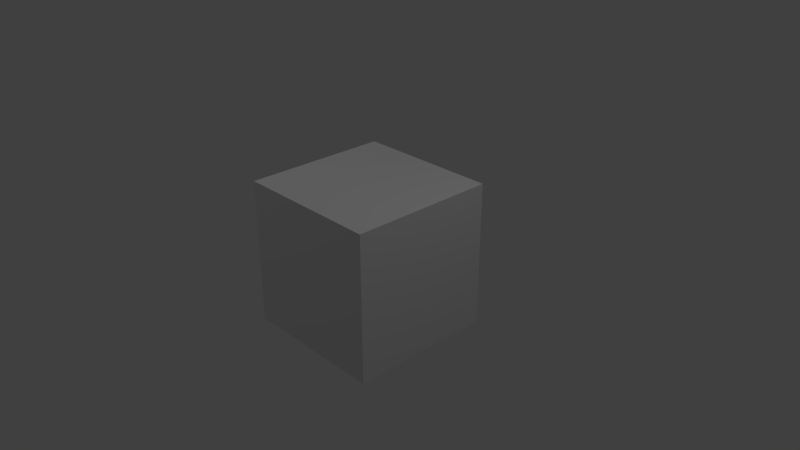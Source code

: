 # Source: ForestBlock_WithBorders.blend  (saved by Blender 2.74.0; exported with 4.5.12 LTS)
import bpy
from mathutils import Matrix  # noqa: F401  (used for matrix-valued properties, if any)

bpy.ops.wm.read_factory_settings(use_empty=True)
scene = bpy.context.scene
scene.name = 'Scene'

# ---- collections
col_collection_1 = bpy.data.collections.new('Collection 1'); scene.collection.children.link(col_collection_1)

# ---- materials (node trees are filled in below, after node groups)
mat_material = bpy.data.materials.new('Material')
mat_material.alpha_threshold = 0.0
mat_material.use_transparent_shadow = False
mat_material.roughness = 0.5
mat_material.specular_intensity = 0.0
mat_material.line_color = (0.0, 0.0, 0.0, 1.0)

# ---- material node trees

# ---- world
world_world = bpy.data.worlds.new('World'); scene.world = world_world
world_world.color = (0.05088, 0.05088, 0.05088)
world_world.use_sun_shadow = False
world_world.sun_shadow_jitter_overblur = 0.0
world_world.cycles.sampling_method = 'NONE'
world_world.cycles.sample_map_resolution = 256

# ---- cameras
cam_camera = bpy.data.cameras.new('Camera')
cam_camera.clip_end = 100.0
cam_camera.lens = 35.0
cam_camera.sensor_width = 32.0
cam_camera.sensor_height = 18.0
cam_camera.ortho_scale = 7.314
cam_camera.dof.focus_distance = 0.0
cam_camera.dof.aperture_fstop = 128.0

# ---- lights
light_point = bpy.data.lights.new('Point', 'POINT')
light_point.transmission_factor = 0.0
light_point.energy = 100.0
light_point.shadow_buffer_clip_start = 0.5
light_point.shadow_soft_size = 0.1
light_point.shadow_maximum_resolution = 0.006
light_point.use_absolute_resolution = True
light_point.cycles.use_multiple_importance_sampling = False
light_lamp = bpy.data.lights.new('Lamp', 'POINT')
light_lamp.transmission_factor = 0.0
light_lamp.cutoff_distance = 30.0
light_lamp.energy = 100.0
light_lamp.shadow_buffer_clip_start = 1.001
light_lamp.shadow_soft_size = 0.1
light_lamp.shadow_maximum_resolution = 0.006
light_lamp.use_absolute_resolution = True
light_lamp.cycles.use_multiple_importance_sampling = False

# ---- meshes
me_cube = bpy.data.meshes.new('Cube')
me_cube.from_pydata([(1.0, -1.0, -1.0), (1.0, 1.0, -1.0), (1.0, 1.0, 1.0), (1.0, -1.0, 1.0), (-1.0, -1.0, -1.0), (-1.0, 1.0, -1.0), (-1.0, 1.0, 1.0), (-1.0, -1.0, 1.0)], [], [(0, 1, 2, 3), (4, 7, 6, 5), (0, 4, 5, 1), (1, 5, 6, 2), (2, 6, 7, 3)])
_uv = me_cube.uv_layers.new(name='UVMap')
_uv.uv.foreach_set('vector', [0.007812, 0.007812, 0.4941, 0.007812, 0.4941, 0.4941, 0.007812, 0.4941, 0.4941, 0.007812, 0.4941, 0.4941, 0.007812, 0.4941, 0.007812, 0.007812, 0.4941, 0.4941, 0.007812, 0.4941, 0.007812, 0.007812, 0.4941, 0.007812, 0.007812, 0.4941, 0.007812, 0.007812, 0.4941, 0.007812, 0.4941, 0.4941, 0.4941, 0.4941, 0.007812, 0.4941, 0.007812, 0.007812, 0.4941, 0.007812])
me_cube.materials.append(mat_material)
me_cube.use_remesh_preserve_volume = False
me_cube.use_remesh_preserve_attributes = False
me_cube.use_mirror_vertex_groups = False
me_cube.update()

# ---- objects
ob_point = bpy.data.objects.new('Point', light_point)
ob_cube = bpy.data.objects.new('Cube', me_cube)
ob_lamp = bpy.data.objects.new('Lamp', light_lamp)
ob_camera = bpy.data.objects.new('Camera', cam_camera)

# ---- transforms, parenting, visibility, modifiers, constraints
ob_point.location = (-3.849, -2.114, 6.837)
ob_point.lineart.crease_threshold = 0.0
ob_cube.location = (0.0, 0.0, 0.0)
ob_cube.rotation_euler = (1.571, 0.0, 0.0)
ob_cube.lock_rotations_4d = False
ob_cube.empty_display_type = 'ARROWS'
ob_cube.lineart.crease_threshold = 0.0
ob_lamp.location = (4.076, 1.005, 5.904)
ob_lamp.rotation_euler = (0.6503, 0.05522, 1.866)
ob_lamp.lock_rotations_4d = False
ob_lamp.empty_display_type = 'ARROWS'
ob_lamp.color = (0.0, 0.0, 0.0, 0.0)
ob_lamp.lineart.crease_threshold = 0.0
ob_camera.location = (7.481, -6.508, 5.344)
ob_camera.rotation_euler = (1.109, 0.0, 0.8149)
ob_camera.lock_rotations_4d = False
ob_camera.empty_display_type = 'ARROWS'
ob_camera.color = (0.0, 0.0, 0.0, 0.0)
ob_camera.display_type = 'WIRE'
ob_camera.lineart.crease_threshold = 0.0

# ---- collection membership
col_collection_1.objects.link(ob_point)
col_collection_1.objects.link(ob_cube)
col_collection_1.objects.link(ob_lamp)
col_collection_1.objects.link(ob_camera)

# ---- scene / render settings (as saved in the file)
scene.camera = ob_camera
scene.frame_start = 1; scene.frame_end = 250; scene.frame_set(1)
scene.render.engine = 'BLENDER_EEVEE_NEXT'
scene.render.resolution_percentage = 50
scene.render.dither_intensity = 0.0
scene.cycles.use_denoising = False
scene.cycles.samples = 10
scene.cycles.sampling_pattern = 'TABULATED_SOBOL'
scene.cycles.light_sampling_threshold = 0.0
scene.cycles.use_adaptive_sampling = False
scene.cycles.use_light_tree = False
scene.cycles.blur_glossy = 0.0
scene.cycles.pixel_filter_type = 'GAUSSIAN'
scene.cycles.sample_clamp_indirect = 0.0
scene.view_settings.view_transform = 'Standard'
bpy.context.view_layer.update()
